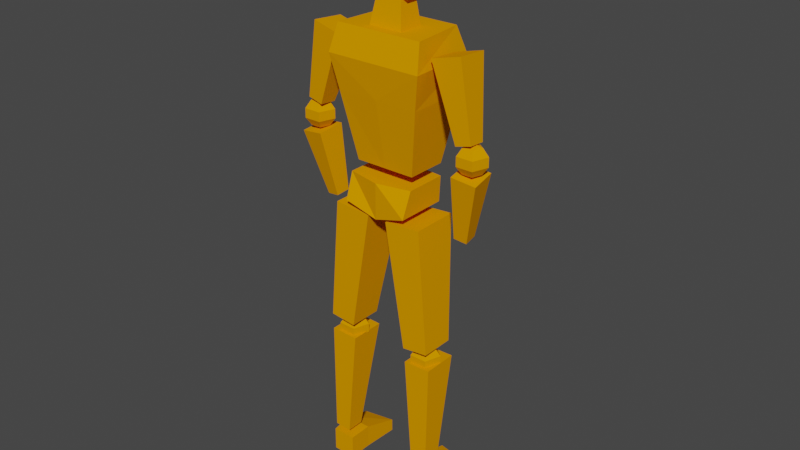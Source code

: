 # Source: lowpoly-person.blend  (saved by Blender 2.90.8; exported with 4.5.12 LTS)
import bpy
from mathutils import Matrix  # noqa: F401  (used for matrix-valued properties, if any)

bpy.ops.wm.read_factory_settings(use_empty=True)
scene = bpy.context.scene
scene.name = 'Scene'

# ---- collections
col_collection = bpy.data.collections.new('Collection'); scene.collection.children.link(col_collection)

# ---- materials (node trees are filled in below, after node groups)
mat_person_material = bpy.data.materials.new('person-material')
mat_person_material.use_transparent_shadow = False

# ---- material node trees
mat_person_material.use_nodes = True; mat_person_material.node_tree.nodes.clear()
_N = mat_person_material.node_tree.nodes; _L = mat_person_material.node_tree.links
n0 = _N.new('ShaderNodeOutputMaterial'); n0.name = 'Material Output'; n0.location = (300, 300)
n1 = _N.new('ShaderNodeBsdfPrincipled'); n1.name = 'Principled BSDF'; n1.location = (-33, 270)
n1.width = 245
n1.distribution = 'GGX'
n1.subsurface_method = 'BURLEY'
n1.inputs[2].default_value = 1.0
n1.inputs[3].default_value = 1.45
n1.inputs[13].default_value = 0.0
n1.inputs[27].default_value = (0.0, 0.0, 0.0, 1.0)
n1.inputs[28].default_value = 1.0
n2 = _N.new('ShaderNodeCombineColor'); n2.name = 'Combine RGB'; n2.location = (-296, 193)
n3 = _N.new('ShaderNodeValue'); n3.name = 'Value'; n3.location = (-518, 218)
n3.outputs[0].default_value = 0.8
n4 = _N.new('ShaderNodeValue'); n4.name = 'Value.001'; n4.location = (-536, 93)
n4.outputs[0].default_value = 0.3
_L.new(n1.outputs[0], n0.inputs[0])
_L.new(n3.outputs[0], n2.inputs[0])
_L.new(n2.outputs[0], n1.inputs[0])
_L.new(n4.outputs[0], n2.inputs[1])
n0.is_active_output = True

# ---- world
world_world = bpy.data.worlds.new('World'); scene.world = world_world
world_world.use_nodes = True; world_world.node_tree.nodes.clear()
_N = world_world.node_tree.nodes; _L = world_world.node_tree.links
n0 = _N.new('ShaderNodeOutputWorld'); n0.name = 'World Output'; n0.location = (300, 300)
n1 = _N.new('ShaderNodeBackground'); n1.name = 'Background'; n1.location = (10, 300)
n1.inputs[0].default_value = (0.05088, 0.05088, 0.05088, 1.0)
_L.new(n1.outputs[0], n0.inputs[0])
n0.is_active_output = True
world_world.color = (0.05088, 0.05088, 0.05088)
world_world.use_sun_shadow = False
world_world.sun_shadow_jitter_overblur = 0.0

# ---- meshes
me_cube_010 = bpy.data.meshes.new('Cube.010')
me_cube_010.from_pydata([(0.7844, -1.005, -0.4208), (0.7844, 0.04099, -0.4208), (1.079, 0.3065, 1.273), (0.444, -0.8275, 3.467), (0.519, -0.6767, 5.276), (0.444, -0.209, 3.467), (0.519, -0.2482, 5.293), (0.6421, -0.02835, 4.435), (0.6421, -0.9079, 4.407), (0.3323, -0.611, 3.482), (0.4536, -0.6778, 2.716), (1.08, -1.319, 1.287), (1.003, -1.19, 2.818), (1.138, 0.2495, 2.818), (1.247, 0.4457, 2.149), (1.159, -1.394, 2.149), (0.0, 0.2495, 2.818), (0.0, -1.19, 2.818), (0.0, -1.48, 2.149), (0.0, 0.4457, 2.149), (0.0, -0.09606, 3.467), (0.0, -0.1514, 5.293), (0.0, -0.9695, 3.467), (0.0, -0.7565, 5.276), (0.0, -1.083, 4.407), (0.0, 0.03894, 4.435), (0.0, 0.04099, -0.4208), (0.0, 0.3354, 1.283), (0.0, -1.005, -0.4208), (0.0, -1.295, 1.284), (0.0, -0.6778, 2.716), (0.0, -0.611, 3.482), (0.4536, 0.01558, 2.728), (0.3323, -0.1198, 3.494), (0.0, -0.1198, 3.494), (0.0, 0.01558, 2.728)], [], [(26, 27, 2, 1), (1, 2, 11, 0), (26, 1, 0, 28), (25, 21, 6, 7), (7, 6, 4, 8), (20, 5, 3, 22), (5, 7, 8, 3), (20, 25, 7, 5), (30, 10, 9, 31), (19, 16, 13, 14), (14, 13, 12, 15), (2, 14, 15, 11), (27, 19, 14, 2), (11, 15, 18, 29), (13, 16, 17, 12), (15, 12, 17, 18), (3, 8, 24, 22), (6, 21, 23, 4), (8, 4, 23, 24), (2, 27, 29, 11), (0, 11, 29, 28), (30, 31, 34, 35), (34, 33, 32, 35), (9, 33, 34, 31), (10, 32, 33, 9), (30, 35, 32, 10)])
_uv = me_cube_010.uv_layers.new(name='UVMap')
_uv.uv.foreach_set('vector', [0.375, 0.375, 0.625, 0.375, 0.625, 0.5, 0.375, 0.5, 0.375, 0.5, 0.625, 0.5, 0.625, 0.75, 0.375, 0.75, 0.25, 0.5, 0.375, 0.5, 0.375, 0.75, 0.25, 0.75, 0.5137, 0.375, 0.625, 0.375, 0.625, 0.5, 0.5137, 0.5, 0.5137, 0.5, 0.625, 0.5, 0.625, 0.75, 0.5137, 0.7372, 0.25, 0.5, 0.375, 0.5, 0.375, 0.6833, 0.25, 0.6833, 0.375, 0.5, 0.5137, 0.5, 0.5137, 0.7372, 0.375, 0.6833, 0.375, 0.375, 0.5137, 0.375, 0.5137, 0.5, 0.375, 0.5, 0.25, 0.5, 0.375, 0.5, 0.375, 0.75, 0.25, 0.75, 0.556, 0.375, 0.625, 0.375, 0.625, 0.5, 0.556, 0.5, 0.556, 0.5, 0.625, 0.5, 0.625, 0.75, 0.556, 0.75, 0.375, 0.5, 0.556, 0.5, 0.556, 0.75, 0.375, 0.75, 0.375, 0.375, 0.556, 0.375, 0.556, 0.5, 0.375, 0.5, 0.375, 0.75, 0.556, 0.75, 0.556, 0.875, 0.375, 0.875, 0.625, 0.5, 0.75, 0.5, 0.75, 0.75, 0.625, 0.75, 0.556, 0.75, 0.625, 0.75, 0.625, 0.875, 0.556, 0.875, 0.375, 0.6833, 0.5137, 0.7372, 0.5119, 0.8748, 0.3656, 0.841, 0.625, 0.5, 0.75, 0.5, 0.75, 0.75, 0.625, 0.75, 0.5137, 0.7372, 0.625, 0.75, 0.625, 0.875, 0.5119, 0.8748, 0.625, 0.5, 0.75, 0.5, 0.75, 0.75, 0.625, 0.75, 0.375, 0.75, 0.625, 0.75, 0.625, 0.875, 0.375, 0.875, 0.375, 0.375, 0.375, 0.875, 0.5, 0.875, 0.5, 0.375, 0.5, 0.875, 0.5, 0.75, 0.5, 0.5, 0.5, 0.375, 0.375, 0.75, 0.5, 0.75, 0.5, 0.875, 0.375, 0.875, 0.375, 0.5, 0.5, 0.5, 0.5, 0.75, 0.375, 0.75, 0.375, 0.375, 0.5, 0.375, 0.5, 0.5, 0.375, 0.5])
me_cube_010.materials.append(mat_person_material)
me_cube_010.use_remesh_fix_poles = True
me_cube_010.use_remesh_preserve_attributes = False
me_cube_010.use_mirror_vertex_groups = False
me_cube_010.update()
me_cube_011 = bpy.data.meshes.new('Cube.011')
me_cube_011.from_pydata([(-0.3172, -0.6386, -0.8872), (-0.8526, -1.174, 1.401), (-0.3172, 0.5786, -0.8872), (-0.8526, 1.114, 1.401), (0.9, -0.6386, -0.8872), (1.435, -1.174, 1.401), (0.9, 0.5786, -0.8872), (1.435, 1.114, 1.401), (0.05289, 0.6772, -0.927), (0.1758, 1.109, -1.138), (0.3511, 1.166, -1.415), (0.5119, 0.8266, -1.653), (0.7074, 0.2609, -0.878), (1.235, 0.435, -1.059), (1.41, 0.4921, -1.336), (1.166, 0.4103, -1.604), (0.4998, -0.4414, -0.9262), (0.8989, -0.7014, -1.137), (1.074, -0.6443, -1.414), (0.9589, -0.292, -1.652), (0.5968, 0.221, -1.76), (0.0294, 0.03628, -0.8627), (-0.283, -0.4592, -1.005), (-0.3678, -0.7302, -1.264), (-0.1924, -0.6731, -1.541), (0.176, -0.3098, -1.731), (-0.5593, 0.2321, -1.005), (-0.8147, 0.3884, -1.265), (-0.6394, 0.4455, -1.542), (-0.1002, 0.3816, -1.731), (2.214, 0.7804, -3.694), (-0.217, -0.5655, -1.96), (2.235, 1.739, -3.595), (-0.1772, 1.237, -1.773), (3.13, 0.6828, -3.546), (1.505, -0.7489, -1.681), (3.151, 1.641, -3.447), (1.544, 1.053, -1.494)], [], [(0, 1, 3, 2), (2, 3, 7, 6), (6, 7, 5, 4), (4, 5, 1, 0), (2, 6, 4, 0), (7, 3, 1, 5), (11, 10, 14, 15), (9, 8, 12, 13), (20, 11, 15), (10, 9, 13, 14), (8, 21, 12), (12, 21, 16), (15, 14, 18, 19), (13, 12, 16, 17), (20, 15, 19), (14, 13, 17, 18), (16, 21, 22), (19, 18, 24, 25), (17, 16, 22, 23), (20, 19, 25), (18, 17, 23, 24), (22, 21, 26), (25, 24, 28, 29), (23, 22, 26, 27), (20, 25, 29), (24, 23, 27, 28), (26, 21, 8), (29, 28, 10, 11), (27, 26, 8, 9), (20, 29, 11), (28, 27, 9, 10), (30, 31, 33, 32), (32, 33, 37, 36), (36, 37, 35, 34), (34, 35, 31, 30), (32, 36, 34, 30), (37, 33, 31, 35)])
_uv = me_cube_011.uv_layers.new(name='UVMap')
_uv.uv.foreach_set('vector', [0.375, 0.0, 0.625, 0.0, 0.625, 0.25, 0.375, 0.25, 0.375, 0.25, 0.625, 0.25, 0.625, 0.5, 0.375, 0.5, 0.375, 0.5, 0.625, 0.5, 0.625, 0.75, 0.375, 0.75, 0.375, 0.75, 0.625, 0.75, 0.625, 1.0, 0.375, 1.0, 0.125, 0.5, 0.375, 0.5, 0.375, 0.75, 0.125, 0.75, 0.625, 0.5, 0.875, 0.5, 0.875, 0.75, 0.625, 0.75, 0.6, 0.2, 0.6, 0.4, 0.4, 0.4, 0.4, 0.2, 0.6, 0.6, 0.6, 0.8, 0.4, 0.8, 0.4, 0.6, 0.5, 0.0, 0.6, 0.2, 0.4, 0.2, 0.6, 0.4, 0.6, 0.6, 0.4, 0.6, 0.4, 0.4, 0.6, 0.8, 0.5, 1.0, 0.4, 0.8, 0.4, 0.8, 0.3, 1.0, 0.2, 0.8, 0.4, 0.2, 0.4, 0.4, 0.2, 0.4, 0.2, 0.2, 0.4, 0.6, 0.4, 0.8, 0.2, 0.8, 0.2, 0.6, 0.3, 0.0, 0.4, 0.2, 0.2, 0.2, 0.4, 0.4, 0.4, 0.6, 0.2, 0.6, 0.2, 0.4, 0.2, 0.8, 0.1, 1.0, 0.0, 0.8, 0.2, 0.2, 0.2, 0.4, 0.0, 0.4, 0.0, 0.2, 0.2, 0.6, 0.2, 0.8, 0.0, 0.8, 0.0, 0.6, 0.1, 0.0, 0.2, 0.2, 0.0, 0.2, 0.2, 0.4, 0.2, 0.6, 0.0, 0.6, 0.0, 0.4, 1.0, 0.8, 0.9, 1.0, 0.8, 0.8, 1.0, 0.2, 1.0, 0.4, 0.8, 0.4, 0.8, 0.2, 1.0, 0.6, 1.0, 0.8, 0.8, 0.8, 0.8, 0.6, 0.9, 0.0, 1.0, 0.2, 0.8, 0.2, 1.0, 0.4, 1.0, 0.6, 0.8, 0.6, 0.8, 0.4, 0.8, 0.8, 0.7, 1.0, 0.6, 0.8, 0.8, 0.2, 0.8, 0.4, 0.6, 0.4, 0.6, 0.2, 0.8, 0.6, 0.8, 0.8, 0.6, 0.8, 0.6, 0.6, 0.7, 0.0, 0.8, 0.2, 0.6, 0.2, 0.8, 0.4, 0.8, 0.6, 0.6, 0.6, 0.6, 0.4, 0.375, 0.0, 0.625, 0.0, 0.625, 0.25, 0.375, 0.25, 0.375, 0.25, 0.625, 0.25, 0.625, 0.5, 0.375, 0.5, 0.375, 0.5, 0.625, 0.5, 0.625, 0.75, 0.375, 0.75, 0.375, 0.75, 0.625, 0.75, 0.625, 1.0, 0.375, 1.0, 0.125, 0.5, 0.375, 0.5, 0.375, 0.75, 0.125, 0.75, 0.625, 0.5, 0.875, 0.5, 0.875, 0.75, 0.625, 0.75])
me_cube_011.materials.append(mat_person_material)
me_cube_011.use_remesh_fix_poles = True
me_cube_011.use_remesh_preserve_attributes = False
me_cube_011.use_mirror_vertex_groups = False
me_cube_011.update()
me_cube = bpy.data.meshes.new('Cube')
me_cube.from_pydata([(-0.9675, -1.446, -0.07151), (-1.0, -1.0, 1.0), (-0.9675, 0.9819, -0.07151), (-1.0, 1.0, 1.0), (0.9675, -1.446, -0.07151), (1.0, -1.0, 1.0), (0.9675, 0.9819, -0.07151), (1.0, 1.0, 1.0), (0.0, 1.415, -0.4946), (0.0, 1.178, 1.0), (0.0, -1.35, -0.4946), (0.0, -1.35, 1.0)], [], [(0, 1, 3, 2), (8, 9, 7, 6), (6, 7, 5, 4), (10, 11, 1, 0), (8, 6, 4, 10), (9, 3, 1, 11), (7, 9, 11, 5), (2, 8, 10, 0), (4, 5, 11, 10), (2, 3, 9, 8)])
_uv = me_cube.uv_layers.new(name='UVMap')
_uv.uv.foreach_set('vector', [0.375, 0.0, 0.625, 0.0, 0.625, 0.25, 0.375, 0.25, 0.375, 0.375, 0.625, 0.375, 0.625, 0.5, 0.375, 0.5, 0.375, 0.5, 0.625, 0.5, 0.625, 0.75, 0.375, 0.75, 0.375, 0.875, 0.625, 0.875, 0.625, 1.0, 0.375, 1.0, 0.25, 0.5, 0.375, 0.5, 0.375, 0.75, 0.25, 0.75, 0.75, 0.5, 0.875, 0.5, 0.875, 0.75, 0.75, 0.75, 0.625, 0.5, 0.75, 0.5, 0.75, 0.75, 0.625, 0.75, 0.125, 0.5, 0.25, 0.5, 0.25, 0.75, 0.125, 0.75, 0.375, 0.75, 0.625, 0.75, 0.625, 0.875, 0.375, 0.875, 0.375, 0.25, 0.625, 0.25, 0.625, 0.375, 0.375, 0.375])
me_cube.materials.append(mat_person_material)
me_cube.use_remesh_fix_poles = True
me_cube.use_remesh_preserve_attributes = False
me_cube.use_mirror_vertex_groups = False
me_cube.update()
me_cube_001 = bpy.data.meshes.new('Cube.001')
me_cube_001.from_pydata([(-0.8377, -1.38, -1.635), (-1.396, -1.38, 0.9132), (-0.8377, 1.0, -1.635), (-1.396, 1.93, 0.9132), (1.564, -1.38, -1.623), (1.97, -1.38, 0.9541), (1.564, 1.0, -1.623), (1.97, 1.93, 0.9541), (0.7053, -1.316, -4.312), (-0.7444, -1.229, -2.007), (0.7053, -0.07744, -4.312), (-0.7444, 1.257, -2.007), (2.239, -1.316, -4.28), (1.75, -1.229, -1.951), (2.239, -0.07744, -4.28), (1.75, 1.257, -1.951), (0.9871, -1.434, -4.941), (0.7054, -1.434, -4.453), (0.667, 0.2376, -4.951), (0.3853, 0.2376, -4.463), (3.077, -1.434, -4.879), (2.795, -1.434, -4.39), (3.077, 0.2376, -4.879), (2.795, 0.2376, -4.39), (0.2927, 2.376, -4.706), (0.4453, 2.376, -4.97), (3.224, 2.805, -4.887), (3.072, 2.805, -4.622), (0.3966, 0.4465, -1.67), (0.4868, 0.8384, -1.826), (0.5982, 0.8384, -2.019), (0.6884, 0.4465, -2.176), (1.163, 0.008427, -1.647), (1.727, 0.1295, -1.789), (1.838, 0.1295, -1.982), (1.455, 0.008427, -2.153), (0.8703, -0.7004, -1.656), (1.253, -1.017, -1.803), (1.365, -1.017, -1.996), (1.162, -0.7004, -2.161), (0.7228, -0.1875, -2.235), (0.3622, -0.1875, -1.61), (-0.07708, -0.7004, -1.684), (-0.2797, -1.017, -1.849), (-0.1683, -1.017, -2.042), (0.2147, -0.7004, -2.19), (-0.3698, 0.008427, -1.693), (-0.7534, 0.1295, -1.863), (-0.642, 0.1295, -2.057), (-0.0781, 0.008427, -2.199)], [], [(0, 1, 3, 2), (2, 3, 7, 6), (6, 7, 5, 4), (4, 5, 1, 0), (2, 6, 4, 0), (7, 3, 1, 5), (8, 9, 11, 10), (10, 11, 15, 14), (14, 15, 13, 12), (12, 13, 9, 8), (10, 14, 12, 8), (15, 11, 9, 13), (16, 17, 19, 18), (19, 23, 27, 24), (22, 23, 21, 20), (20, 21, 17, 16), (18, 22, 20, 16), (23, 19, 17, 21), (25, 24, 27, 26), (18, 19, 24, 25), (23, 22, 26, 27), (22, 18, 25, 26), (31, 30, 34, 35), (29, 28, 32, 33), (40, 31, 35), (30, 29, 33, 34), (28, 41, 32), (32, 41, 36), (35, 34, 38, 39), (33, 32, 36, 37), (40, 35, 39), (34, 33, 37, 38), (36, 41, 42), (39, 38, 44, 45), (37, 36, 42, 43), (40, 39, 45), (38, 37, 43, 44), (42, 41, 46), (45, 44, 48, 49), (43, 42, 46, 47), (40, 45, 49), (44, 43, 47, 48), (46, 41, 28), (49, 48, 30, 31), (47, 46, 28, 29), (40, 49, 31), (48, 47, 29, 30)])
_uv = me_cube_001.uv_layers.new(name='UVMap')
_uv.uv.foreach_set('vector', [0.375, 0.0, 0.625, 0.0, 0.625, 0.25, 0.375, 0.25, 0.375, 0.25, 0.625, 0.25, 0.625, 0.5, 0.375, 0.5, 0.375, 0.5, 0.625, 0.5, 0.625, 0.75, 0.375, 0.75, 0.375, 0.75, 0.625, 0.75, 0.625, 1.0, 0.375, 1.0, 0.125, 0.5, 0.375, 0.5, 0.375, 0.75, 0.125, 0.75, 0.625, 0.5, 0.875, 0.5, 0.875, 0.75, 0.625, 0.75, 0.375, 0.0, 0.625, 0.0, 0.625, 0.25, 0.375, 0.25, 0.375, 0.25, 0.625, 0.25, 0.625, 0.5, 0.375, 0.5, 0.375, 0.5, 0.625, 0.5, 0.625, 0.75, 0.375, 0.75, 0.375, 0.75, 0.625, 0.75, 0.625, 1.0, 0.375, 1.0, 0.125, 0.5, 0.375, 0.5, 0.375, 0.75, 0.125, 0.75, 0.625, 0.5, 0.875, 0.5, 0.875, 0.75, 0.625, 0.75, 0.375, 0.0, 0.625, 0.0, 0.625, 0.25, 0.375, 0.25, 0.875, 0.5, 0.625, 0.5, 0.625, 0.5, 0.875, 0.5, 0.375, 0.5, 0.625, 0.5, 0.625, 0.75, 0.375, 0.75, 0.375, 0.75, 0.625, 0.75, 0.625, 1.0, 0.375, 1.0, 0.125, 0.5, 0.375, 0.5, 0.375, 0.75, 0.125, 0.75, 0.625, 0.5, 0.875, 0.5, 0.875, 0.75, 0.625, 0.75, 0.375, 0.25, 0.625, 0.25, 0.625, 0.5, 0.375, 0.5, 0.375, 0.25, 0.625, 0.25, 0.625, 0.25, 0.375, 0.25, 0.625, 0.5, 0.375, 0.5, 0.375, 0.5, 0.625, 0.5, 0.375, 0.5, 0.125, 0.5, 0.125, 0.5, 0.375, 0.5, 0.6, 0.2, 0.6, 0.4, 0.4, 0.4, 0.4, 0.2, 0.6, 0.6, 0.6, 0.8, 0.4, 0.8, 0.4, 0.6, 0.5, 0.0, 0.6, 0.2, 0.4, 0.2, 0.6, 0.4, 0.6, 0.6, 0.4, 0.6, 0.4, 0.4, 0.6, 0.8, 0.5, 1.0, 0.4, 0.8, 0.4, 0.8, 0.3, 1.0, 0.2, 0.8, 0.4, 0.2, 0.4, 0.4, 0.2, 0.4, 0.2, 0.2, 0.4, 0.6, 0.4, 0.8, 0.2, 0.8, 0.2, 0.6, 0.3, 0.0, 0.4, 0.2, 0.2, 0.2, 0.4, 0.4, 0.4, 0.6, 0.2, 0.6, 0.2, 0.4, 0.2, 0.8, 0.1, 1.0, 0.0, 0.8, 0.2, 0.2, 0.2, 0.4, 0.0, 0.4, 0.0, 0.2, 0.2, 0.6, 0.2, 0.8, 0.0, 0.8, 0.0, 0.6, 0.1, 0.0, 0.2, 0.2, 0.0, 0.2, 0.2, 0.4, 0.2, 0.6, 0.0, 0.6, 0.0, 0.4, 1.0, 0.8, 0.9, 1.0, 0.8, 0.8, 1.0, 0.2, 1.0, 0.4, 0.8, 0.4, 0.8, 0.2, 1.0, 0.6, 1.0, 0.8, 0.8, 0.8, 0.8, 0.6, 0.9, 0.0, 1.0, 0.2, 0.8, 0.2, 1.0, 0.4, 1.0, 0.6, 0.8, 0.6, 0.8, 0.4, 0.8, 0.8, 0.7, 1.0, 0.6, 0.8, 0.8, 0.2, 0.8, 0.4, 0.6, 0.4, 0.6, 0.2, 0.8, 0.6, 0.8, 0.8, 0.6, 0.8, 0.6, 0.6, 0.7, 0.0, 0.8, 0.2, 0.6, 0.2, 0.8, 0.4, 0.8, 0.6, 0.6, 0.6, 0.6, 0.4])
me_cube_001.materials.append(mat_person_material)
me_cube_001.use_remesh_fix_poles = True
me_cube_001.use_remesh_preserve_attributes = False
me_cube_001.use_mirror_vertex_groups = False
me_cube_001.update()

# ---- objects
ob_upper_body = bpy.data.objects.new('Upper Body', me_cube_010)
ob_arms = bpy.data.objects.new('Arms', me_cube_011)
ob_hip = bpy.data.objects.new('Hip', me_cube)
ob_foots = bpy.data.objects.new('Foots', me_cube_001)

# ---- transforms, parenting, visibility, modifiers, constraints
ob_upper_body.location = (6.765e-09, 0.3196, 1.592)
ob_upper_body.rotation_euler = (0.0, -0.0, 3.142)
ob_upper_body.lineart.crease_threshold = 0.0
_m = ob_upper_body.modifiers.new('Mirror', 'MIRROR')
_m.use_clip = True
ob_arms.location = (-2.045, 0.6036, 2.992)
ob_arms.rotation_euler = (-0.08953, 0.2451, -0.04605)
ob_arms.scale = (0.3321, 0.3647, 0.8366)
ob_arms.lineart.crease_threshold = 0.0
_m = ob_arms.modifiers.new('Mirror', 'MIRROR')
_m.mirror_object = ob_upper_body
ob_hip.location = (-0.0407, 0.7254, 0.2763)
ob_hip.scale = (0.8699, 0.5427, 0.6084)
ob_hip.lineart.crease_threshold = 0.0
ob_foots.location = (-1.014, 0.5326, -1.135)
ob_foots.rotation_euler = (0.0, 0.1308, 0.0)
ob_foots.scale = (0.286, 0.3667, 1.255)
ob_foots.lineart.crease_threshold = 0.0
_m = ob_foots.modifiers.new('Mirror', 'MIRROR')
_m.use_mirror_merge = False
_m.mirror_object = ob_hip

# ---- collection membership
col_collection.objects.link(ob_upper_body)
col_collection.objects.link(ob_arms)
col_collection.objects.link(ob_hip)
col_collection.objects.link(ob_foots)

# ---- scene / render settings (as saved in the file)
scene.frame_start = 1; scene.frame_end = 250; scene.frame_set(3)
scene.render.engine = 'BLENDER_EEVEE_NEXT'
scene.cycles.use_denoising = False
scene.cycles.samples = 128
scene.cycles.sampling_pattern = 'TABULATED_SOBOL'
scene.cycles.use_adaptive_sampling = False
scene.cycles.use_light_tree = False
scene.view_settings.view_transform = 'Filmic'
bpy.context.view_layer.update()

# ---- added for rendering (the .blend has no active camera and no usable light): camera, sun
cam_auto = bpy.data.cameras.new('AutoCamera')
cam_auto.lens = 50.0
cam_auto.sensor_width = 36.0
cam_auto.clip_end = 1000.0
ob_auto_camera = bpy.data.objects.new('AutoCamera', cam_auto)
scene.collection.objects.link(ob_auto_camera)
ob_auto_camera.location = (14.9093, -17.0796, 11.4527)
ob_auto_camera.rotation_euler = (1.09748, -7.21219e-08, 0.694738)
scene.camera = ob_auto_camera
light_auto_sun = bpy.data.lights.new('AutoSun', 'SUN')
light_auto_sun.energy = 3.0
light_auto_sun.angle = 0.0523599
ob_auto_sun = bpy.data.objects.new('AutoSun', light_auto_sun)
scene.collection.objects.link(ob_auto_sun)
ob_auto_sun.rotation_euler = (0.872665, 0.174533, 0.523599)
bpy.context.view_layer.update()

